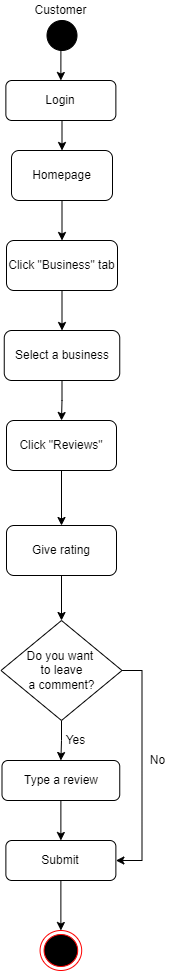

The diagram above was exported from draw.io. Its source (the exported page's mxGraphModel, read from the mxfile embedded in the PNG):
<mxGraphModel dx="868" dy="482" grid="1" gridSize="10" guides="1" tooltips="1" connect="1" arrows="1" fold="1" page="1" pageScale="1" pageWidth="827" pageHeight="1169" math="0" shadow="0">
  <root>
    <mxCell id="0" />
    <mxCell id="1" parent="0" />
    <mxCell id="P75AXbWpDvCG0DjeSo95-22" style="edgeStyle=orthogonalEdgeStyle;rounded=0;orthogonalLoop=1;jettySize=auto;html=1;exitX=0.5;exitY=1;exitDx=0;exitDy=0;entryX=0.5;entryY=0;entryDx=0;entryDy=0;" edge="1" parent="1" source="P75AXbWpDvCG0DjeSo95-1" target="P75AXbWpDvCG0DjeSo95-25">
      <mxGeometry relative="1" as="geometry" />
    </mxCell>
    <mxCell id="P75AXbWpDvCG0DjeSo95-1" value="" style="ellipse;shape=doubleEllipse;html=1;dashed=0;whitespace=wrap;aspect=fixed;fillColor=#000000;" vertex="1" parent="1">
      <mxGeometry x="399.5" y="30" width="30" height="30" as="geometry" />
    </mxCell>
    <mxCell id="P75AXbWpDvCG0DjeSo95-2" value="Customer" style="text;html=1;align=center;verticalAlign=middle;resizable=0;points=[];autosize=1;strokeColor=none;fillColor=none;" vertex="1" parent="1">
      <mxGeometry x="378.37" y="10" width="70" height="20" as="geometry" />
    </mxCell>
    <mxCell id="P75AXbWpDvCG0DjeSo95-20" style="edgeStyle=orthogonalEdgeStyle;rounded=0;orthogonalLoop=1;jettySize=auto;html=1;exitX=0.5;exitY=1;exitDx=0;exitDy=0;entryX=0.5;entryY=0;entryDx=0;entryDy=0;" edge="1" parent="1" source="P75AXbWpDvCG0DjeSo95-3" target="P75AXbWpDvCG0DjeSo95-5">
      <mxGeometry relative="1" as="geometry" />
    </mxCell>
    <mxCell id="P75AXbWpDvCG0DjeSo95-3" value="Click &quot;Business&quot; tab" style="rounded=1;whiteSpace=wrap;html=1;fillColor=#FFFFFF;" vertex="1" parent="1">
      <mxGeometry x="359" y="250" width="111" height="50" as="geometry" />
    </mxCell>
    <mxCell id="P75AXbWpDvCG0DjeSo95-21" style="edgeStyle=orthogonalEdgeStyle;rounded=0;orthogonalLoop=1;jettySize=auto;html=1;exitX=0.5;exitY=1;exitDx=0;exitDy=0;entryX=0.5;entryY=0;entryDx=0;entryDy=0;" edge="1" parent="1" source="P75AXbWpDvCG0DjeSo95-4" target="P75AXbWpDvCG0DjeSo95-3">
      <mxGeometry relative="1" as="geometry" />
    </mxCell>
    <mxCell id="P75AXbWpDvCG0DjeSo95-4" value="Homepage" style="rounded=1;whiteSpace=wrap;html=1;fillColor=#FFFFFF;" vertex="1" parent="1">
      <mxGeometry x="364" y="160" width="101" height="50" as="geometry" />
    </mxCell>
    <mxCell id="P75AXbWpDvCG0DjeSo95-19" style="edgeStyle=orthogonalEdgeStyle;rounded=0;orthogonalLoop=1;jettySize=auto;html=1;exitX=0.5;exitY=1;exitDx=0;exitDy=0;" edge="1" parent="1" source="P75AXbWpDvCG0DjeSo95-5" target="P75AXbWpDvCG0DjeSo95-6">
      <mxGeometry relative="1" as="geometry" />
    </mxCell>
    <mxCell id="P75AXbWpDvCG0DjeSo95-5" value="Select a business" style="rounded=1;whiteSpace=wrap;html=1;" vertex="1" parent="1">
      <mxGeometry x="356.75" y="340" width="115.5" height="50" as="geometry" />
    </mxCell>
    <mxCell id="P75AXbWpDvCG0DjeSo95-18" style="edgeStyle=orthogonalEdgeStyle;rounded=0;orthogonalLoop=1;jettySize=auto;html=1;exitX=0.5;exitY=1;exitDx=0;exitDy=0;entryX=0.5;entryY=0;entryDx=0;entryDy=0;" edge="1" parent="1" source="P75AXbWpDvCG0DjeSo95-6" target="P75AXbWpDvCG0DjeSo95-7">
      <mxGeometry relative="1" as="geometry" />
    </mxCell>
    <mxCell id="P75AXbWpDvCG0DjeSo95-6" value="Click &quot;Reviews&quot;" style="rounded=1;whiteSpace=wrap;html=1;" vertex="1" parent="1">
      <mxGeometry x="359" y="430" width="110" height="50" as="geometry" />
    </mxCell>
    <mxCell id="P75AXbWpDvCG0DjeSo95-16" style="edgeStyle=orthogonalEdgeStyle;rounded=0;orthogonalLoop=1;jettySize=auto;html=1;exitX=0.5;exitY=1;exitDx=0;exitDy=0;entryX=0.5;entryY=0;entryDx=0;entryDy=0;" edge="1" parent="1" source="P75AXbWpDvCG0DjeSo95-7" target="P75AXbWpDvCG0DjeSo95-8">
      <mxGeometry relative="1" as="geometry" />
    </mxCell>
    <mxCell id="P75AXbWpDvCG0DjeSo95-7" value="Give rating" style="rounded=1;whiteSpace=wrap;html=1;" vertex="1" parent="1">
      <mxGeometry x="359" y="535" width="110" height="50" as="geometry" />
    </mxCell>
    <mxCell id="P75AXbWpDvCG0DjeSo95-15" style="edgeStyle=orthogonalEdgeStyle;rounded=0;orthogonalLoop=1;jettySize=auto;html=1;exitX=0.5;exitY=1;exitDx=0;exitDy=0;entryX=0.5;entryY=0;entryDx=0;entryDy=0;" edge="1" parent="1" source="P75AXbWpDvCG0DjeSo95-8" target="P75AXbWpDvCG0DjeSo95-9">
      <mxGeometry relative="1" as="geometry" />
    </mxCell>
    <mxCell id="P75AXbWpDvCG0DjeSo95-17" style="edgeStyle=orthogonalEdgeStyle;rounded=0;orthogonalLoop=1;jettySize=auto;html=1;exitX=1;exitY=0.5;exitDx=0;exitDy=0;entryX=1;entryY=0.5;entryDx=0;entryDy=0;" edge="1" parent="1" source="P75AXbWpDvCG0DjeSo95-8" target="P75AXbWpDvCG0DjeSo95-10">
      <mxGeometry relative="1" as="geometry" />
    </mxCell>
    <mxCell id="P75AXbWpDvCG0DjeSo95-8" value="Do you want&amp;nbsp;&lt;br&gt;to leave&lt;br&gt;a comment?" style="rhombus;whiteSpace=wrap;html=1;" vertex="1" parent="1">
      <mxGeometry x="353.5" y="630" width="121" height="100" as="geometry" />
    </mxCell>
    <mxCell id="P75AXbWpDvCG0DjeSo95-14" style="edgeStyle=orthogonalEdgeStyle;rounded=0;orthogonalLoop=1;jettySize=auto;html=1;exitX=0.5;exitY=1;exitDx=0;exitDy=0;entryX=0.5;entryY=0;entryDx=0;entryDy=0;" edge="1" parent="1" source="P75AXbWpDvCG0DjeSo95-9" target="P75AXbWpDvCG0DjeSo95-10">
      <mxGeometry relative="1" as="geometry" />
    </mxCell>
    <mxCell id="P75AXbWpDvCG0DjeSo95-9" value="Type a review" style="rounded=1;whiteSpace=wrap;html=1;" vertex="1" parent="1">
      <mxGeometry x="354.5" y="770" width="117.75" height="40" as="geometry" />
    </mxCell>
    <mxCell id="P75AXbWpDvCG0DjeSo95-13" style="edgeStyle=orthogonalEdgeStyle;rounded=0;orthogonalLoop=1;jettySize=auto;html=1;exitX=0.5;exitY=1;exitDx=0;exitDy=0;entryX=0.5;entryY=0;entryDx=0;entryDy=0;" edge="1" parent="1" source="P75AXbWpDvCG0DjeSo95-10" target="P75AXbWpDvCG0DjeSo95-11">
      <mxGeometry relative="1" as="geometry" />
    </mxCell>
    <mxCell id="P75AXbWpDvCG0DjeSo95-10" value="Submit" style="rounded=1;whiteSpace=wrap;html=1;" vertex="1" parent="1">
      <mxGeometry x="358.38" y="850" width="110" height="40" as="geometry" />
    </mxCell>
    <mxCell id="P75AXbWpDvCG0DjeSo95-11" value="" style="ellipse;html=1;shape=endState;fillColor=#000000;strokeColor=#ff0000;" vertex="1" parent="1">
      <mxGeometry x="392.57" y="940" width="41.62" height="40" as="geometry" />
    </mxCell>
    <mxCell id="P75AXbWpDvCG0DjeSo95-23" value="No" style="text;html=1;align=center;verticalAlign=middle;resizable=0;points=[];autosize=1;strokeColor=none;fillColor=none;" vertex="1" parent="1">
      <mxGeometry x="495" y="760" width="30" height="20" as="geometry" />
    </mxCell>
    <mxCell id="P75AXbWpDvCG0DjeSo95-24" value="Yes" style="text;html=1;align=center;verticalAlign=middle;resizable=0;points=[];autosize=1;strokeColor=none;fillColor=none;" vertex="1" parent="1">
      <mxGeometry x="408.37" y="740" width="40" height="20" as="geometry" />
    </mxCell>
    <mxCell id="P75AXbWpDvCG0DjeSo95-26" style="edgeStyle=orthogonalEdgeStyle;rounded=0;orthogonalLoop=1;jettySize=auto;html=1;exitX=0.5;exitY=1;exitDx=0;exitDy=0;entryX=0.5;entryY=0;entryDx=0;entryDy=0;" edge="1" parent="1" source="P75AXbWpDvCG0DjeSo95-25" target="P75AXbWpDvCG0DjeSo95-4">
      <mxGeometry relative="1" as="geometry" />
    </mxCell>
    <mxCell id="P75AXbWpDvCG0DjeSo95-25" value="Login" style="rounded=1;whiteSpace=wrap;html=1;" vertex="1" parent="1">
      <mxGeometry x="358.37" y="90" width="110" height="40" as="geometry" />
    </mxCell>
  </root>
</mxGraphModel>